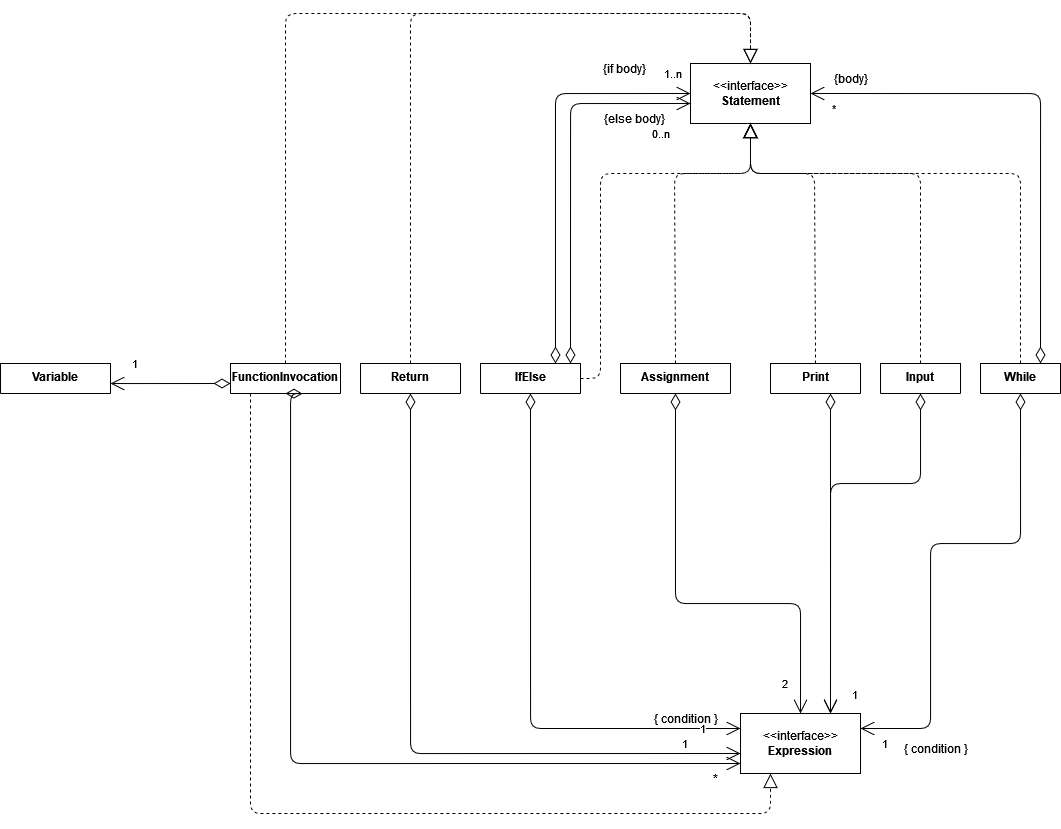

The diagram above was exported from draw.io. Its source (the exported page's mxGraphModel, read from the mxfile embedded in the PNG):
<mxGraphModel dx="1815" dy="881" grid="1" gridSize="10" guides="1" tooltips="1" connect="1" arrows="1" fold="1" page="1" pageScale="1" pageWidth="827" pageHeight="1169" math="0" shadow="0">
  <root>
    <mxCell id="0" />
    <mxCell id="1" parent="0" />
    <mxCell id="I8hlowipct-D2tbEc6_7-12" value="2" style="endArrow=open;html=1;endSize=12;startArrow=diamondThin;startSize=14;startFill=0;edgeStyle=orthogonalEdgeStyle;align=left;verticalAlign=bottom;entryX=0.5;entryY=0;entryDx=0;entryDy=0;exitX=0.5;exitY=1;exitDx=0;exitDy=0;" parent="1" source="mv9GlU9E5S_IzzyXSy18-26" target="TOyfuS_xNlw5vjgYxQBW-1" edge="1">
      <mxGeometry x="0.9101" y="-20" relative="1" as="geometry">
        <mxPoint x="450" y="590" as="sourcePoint" />
        <mxPoint x="210" y="440" as="targetPoint" />
        <mxPoint as="offset" />
        <Array as="points">
          <mxPoint x="465" y="790" />
          <mxPoint x="590" y="790" />
        </Array>
      </mxGeometry>
    </mxCell>
    <mxCell id="svodaLwBF_DBIOyZibOC-1" value="" style="endArrow=block;dashed=1;endFill=0;endSize=12;html=1;exitX=0.5;exitY=0;exitDx=0;exitDy=0;entryX=0.5;entryY=1;entryDx=0;entryDy=0;" parent="1" source="mv9GlU9E5S_IzzyXSy18-26" target="TOyfuS_xNlw5vjgYxQBW-4" edge="1">
      <mxGeometry width="160" relative="1" as="geometry">
        <mxPoint x="480" y="470" as="sourcePoint" />
        <mxPoint x="640" y="470" as="targetPoint" />
        <Array as="points">
          <mxPoint x="464" y="360" />
          <mxPoint x="540" y="360" />
        </Array>
      </mxGeometry>
    </mxCell>
    <mxCell id="mv9GlU9E5S_IzzyXSy18-26" value="Assignment" style="swimlane;fontStyle=1;align=center;verticalAlign=top;childLayout=stackLayout;horizontal=1;startSize=40;horizontalStack=0;resizeParent=1;resizeParentMax=0;resizeLast=0;collapsible=1;marginBottom=0;" parent="1" vertex="1">
      <mxGeometry x="410" y="550" width="110" height="30" as="geometry" />
    </mxCell>
    <mxCell id="TOyfuS_xNlw5vjgYxQBW-1" value="&amp;lt;&amp;lt;interface&amp;gt;&amp;gt; &lt;b&gt;Expression&lt;/b&gt;" style="rounded=0;whiteSpace=wrap;html=1;" parent="1" vertex="1">
      <mxGeometry x="530" y="900" width="120" height="60" as="geometry" />
    </mxCell>
    <mxCell id="TOyfuS_xNlw5vjgYxQBW-4" value="&amp;lt;&amp;lt;interface&amp;gt;&amp;gt; &lt;b&gt;Statement&lt;/b&gt;" style="rounded=0;whiteSpace=wrap;html=1;" parent="1" vertex="1">
      <mxGeometry x="480" y="250" width="120" height="60" as="geometry" />
    </mxCell>
    <mxCell id="TOyfuS_xNlw5vjgYxQBW-7" value="Print" style="swimlane;fontStyle=1;align=center;verticalAlign=top;childLayout=stackLayout;horizontal=1;startSize=40;horizontalStack=0;resizeParent=1;resizeParentMax=0;resizeLast=0;collapsible=1;marginBottom=0;" parent="1" vertex="1">
      <mxGeometry x="560" y="550" width="90" height="30" as="geometry" />
    </mxCell>
    <mxCell id="TOyfuS_xNlw5vjgYxQBW-8" value="*" style="endArrow=open;html=1;endSize=12;startArrow=diamondThin;startSize=14;startFill=0;edgeStyle=orthogonalEdgeStyle;align=left;verticalAlign=bottom;entryX=0.75;entryY=0;entryDx=0;entryDy=0;" parent="1" target="TOyfuS_xNlw5vjgYxQBW-1" edge="1">
      <mxGeometry x="0.9589" y="20" relative="1" as="geometry">
        <mxPoint x="620" y="580" as="sourcePoint" />
        <mxPoint x="600" y="910" as="targetPoint" />
        <mxPoint as="offset" />
        <Array as="points">
          <mxPoint x="620" y="580" />
        </Array>
      </mxGeometry>
    </mxCell>
    <mxCell id="TOyfuS_xNlw5vjgYxQBW-9" value="" style="endArrow=block;dashed=1;endFill=0;endSize=12;html=1;exitX=0.5;exitY=0;exitDx=0;exitDy=0;" parent="1" source="TOyfuS_xNlw5vjgYxQBW-7" edge="1">
      <mxGeometry width="160" relative="1" as="geometry">
        <mxPoint x="423.5" y="560" as="sourcePoint" />
        <mxPoint x="540" y="310" as="targetPoint" />
        <Array as="points">
          <mxPoint x="604" y="360" />
          <mxPoint x="540" y="360" />
        </Array>
      </mxGeometry>
    </mxCell>
    <mxCell id="TOyfuS_xNlw5vjgYxQBW-10" value="Input" style="swimlane;fontStyle=1;align=center;verticalAlign=top;childLayout=stackLayout;horizontal=1;startSize=40;horizontalStack=0;resizeParent=1;resizeParentMax=0;resizeLast=0;collapsible=1;marginBottom=0;" parent="1" vertex="1">
      <mxGeometry x="670" y="550" width="80" height="30" as="geometry" />
    </mxCell>
    <mxCell id="TOyfuS_xNlw5vjgYxQBW-11" value="1" style="endArrow=open;html=1;endSize=12;startArrow=diamondThin;startSize=14;startFill=0;edgeStyle=orthogonalEdgeStyle;align=left;verticalAlign=bottom;exitX=0.5;exitY=1;exitDx=0;exitDy=0;" parent="1" source="TOyfuS_xNlw5vjgYxQBW-10" edge="1">
      <mxGeometry x="0.9589" y="20" relative="1" as="geometry">
        <mxPoint x="810" y="580" as="sourcePoint" />
        <mxPoint x="620" y="900" as="targetPoint" />
        <mxPoint as="offset" />
        <Array as="points">
          <mxPoint x="710" y="670" />
          <mxPoint x="620" y="670" />
        </Array>
      </mxGeometry>
    </mxCell>
    <mxCell id="TOyfuS_xNlw5vjgYxQBW-12" value="" style="endArrow=block;dashed=1;endFill=0;endSize=12;html=1;exitX=0.5;exitY=0;exitDx=0;exitDy=0;" parent="1" source="TOyfuS_xNlw5vjgYxQBW-10" edge="1">
      <mxGeometry width="160" relative="1" as="geometry">
        <mxPoint x="613.5" y="560" as="sourcePoint" />
        <mxPoint x="540" y="310" as="targetPoint" />
        <Array as="points">
          <mxPoint x="710" y="360" />
          <mxPoint x="540" y="360" />
        </Array>
      </mxGeometry>
    </mxCell>
    <mxCell id="TOyfuS_xNlw5vjgYxQBW-13" value="While" style="swimlane;fontStyle=1;align=center;verticalAlign=top;childLayout=stackLayout;horizontal=1;startSize=40;horizontalStack=0;resizeParent=1;resizeParentMax=0;resizeLast=0;collapsible=1;marginBottom=0;" parent="1" vertex="1">
      <mxGeometry x="770" y="550" width="80" height="30" as="geometry" />
    </mxCell>
    <mxCell id="TOyfuS_xNlw5vjgYxQBW-14" value="1" style="endArrow=open;html=1;endSize=12;startArrow=diamondThin;startSize=14;startFill=0;edgeStyle=orthogonalEdgeStyle;align=left;verticalAlign=bottom;exitX=0.5;exitY=1;exitDx=0;exitDy=0;entryX=1;entryY=0.25;entryDx=0;entryDy=0;" parent="1" source="TOyfuS_xNlw5vjgYxQBW-13" target="TOyfuS_xNlw5vjgYxQBW-1" edge="1">
      <mxGeometry x="0.9192" y="25" relative="1" as="geometry">
        <mxPoint x="910" y="580" as="sourcePoint" />
        <mxPoint x="720" y="900" as="targetPoint" />
        <mxPoint as="offset" />
        <Array as="points">
          <mxPoint x="810" y="730" />
          <mxPoint x="720" y="730" />
          <mxPoint x="720" y="915" />
        </Array>
      </mxGeometry>
    </mxCell>
    <mxCell id="TOyfuS_xNlw5vjgYxQBW-15" value="" style="endArrow=block;dashed=1;endFill=0;endSize=12;html=1;exitX=0.5;exitY=0;exitDx=0;exitDy=0;" parent="1" source="TOyfuS_xNlw5vjgYxQBW-13" edge="1">
      <mxGeometry width="160" relative="1" as="geometry">
        <mxPoint x="713.5" y="560" as="sourcePoint" />
        <mxPoint x="540" y="310" as="targetPoint" />
        <Array as="points">
          <mxPoint x="810" y="360" />
          <mxPoint x="540" y="360" />
        </Array>
      </mxGeometry>
    </mxCell>
    <mxCell id="TOyfuS_xNlw5vjgYxQBW-18" value="{ condition }" style="text;html=1;align=center;verticalAlign=middle;resizable=0;points=[];autosize=1;strokeColor=none;fillColor=none;" parent="1" vertex="1">
      <mxGeometry x="680" y="920" width="90" height="30" as="geometry" />
    </mxCell>
    <mxCell id="TOyfuS_xNlw5vjgYxQBW-19" value="*" style="endArrow=open;html=1;endSize=12;startArrow=diamondThin;startSize=14;startFill=0;edgeStyle=orthogonalEdgeStyle;align=left;verticalAlign=bottom;exitX=0.75;exitY=0;exitDx=0;exitDy=0;entryX=1;entryY=0.5;entryDx=0;entryDy=0;" parent="1" source="TOyfuS_xNlw5vjgYxQBW-13" target="TOyfuS_xNlw5vjgYxQBW-4" edge="1">
      <mxGeometry x="0.9192" y="25" relative="1" as="geometry">
        <mxPoint x="820" y="590" as="sourcePoint" />
        <mxPoint x="660" y="925" as="targetPoint" />
        <mxPoint as="offset" />
        <Array as="points">
          <mxPoint x="830" y="280" />
        </Array>
      </mxGeometry>
    </mxCell>
    <mxCell id="TOyfuS_xNlw5vjgYxQBW-20" value="{body}" style="text;html=1;align=center;verticalAlign=middle;resizable=0;points=[];autosize=1;strokeColor=none;fillColor=none;" parent="1" vertex="1">
      <mxGeometry x="610" y="250" width="60" height="30" as="geometry" />
    </mxCell>
    <mxCell id="TOyfuS_xNlw5vjgYxQBW-28" value="IfElse" style="swimlane;fontStyle=1;align=center;verticalAlign=top;childLayout=stackLayout;horizontal=1;startSize=40;horizontalStack=0;resizeParent=1;resizeParentMax=0;resizeLast=0;collapsible=1;marginBottom=0;" parent="1" vertex="1">
      <mxGeometry x="270" y="550" width="100" height="30" as="geometry" />
    </mxCell>
    <mxCell id="TOyfuS_xNlw5vjgYxQBW-29" value="" style="endArrow=open;html=1;endSize=12;startArrow=diamondThin;startSize=14;startFill=0;edgeStyle=orthogonalEdgeStyle;align=left;verticalAlign=bottom;exitX=0.5;exitY=1;exitDx=0;exitDy=0;entryX=0;entryY=0.25;entryDx=0;entryDy=0;" parent="1" source="TOyfuS_xNlw5vjgYxQBW-28" target="TOyfuS_xNlw5vjgYxQBW-1" edge="1">
      <mxGeometry x="0.9292" y="25" relative="1" as="geometry">
        <mxPoint x="410" y="580" as="sourcePoint" />
        <mxPoint x="150" y="915" as="targetPoint" />
        <mxPoint as="offset" />
        <Array as="points">
          <mxPoint x="320" y="915" />
        </Array>
      </mxGeometry>
    </mxCell>
    <mxCell id="TOyfuS_xNlw5vjgYxQBW-30" value="{ condition }" style="text;html=1;align=center;verticalAlign=middle;resizable=0;points=[];autosize=1;strokeColor=none;fillColor=none;" parent="1" vertex="1">
      <mxGeometry x="430" y="890" width="90" height="30" as="geometry" />
    </mxCell>
    <mxCell id="TOyfuS_xNlw5vjgYxQBW-31" value="1..n" style="endArrow=open;html=1;endSize=12;startArrow=diamondThin;startSize=14;startFill=0;edgeStyle=orthogonalEdgeStyle;align=left;verticalAlign=bottom;exitX=0.75;exitY=0;exitDx=0;exitDy=0;entryX=0;entryY=0.5;entryDx=0;entryDy=0;" parent="1" source="TOyfuS_xNlw5vjgYxQBW-28" target="TOyfuS_xNlw5vjgYxQBW-4" edge="1">
      <mxGeometry x="0.8571" y="10" relative="1" as="geometry">
        <mxPoint x="320" y="590" as="sourcePoint" />
        <mxPoint x="100" y="280" as="targetPoint" />
        <mxPoint as="offset" />
        <Array as="points">
          <mxPoint x="345" y="280" />
        </Array>
      </mxGeometry>
    </mxCell>
    <mxCell id="TOyfuS_xNlw5vjgYxQBW-32" value="{if body}" style="text;html=1;align=center;verticalAlign=middle;resizable=0;points=[];autosize=1;strokeColor=none;fillColor=none;" parent="1" vertex="1">
      <mxGeometry x="379" y="240" width="70" height="30" as="geometry" />
    </mxCell>
    <mxCell id="TOyfuS_xNlw5vjgYxQBW-33" value="0..n" style="endArrow=open;html=1;endSize=12;startArrow=diamondThin;startSize=14;startFill=0;edgeStyle=orthogonalEdgeStyle;align=left;verticalAlign=bottom;" parent="1" edge="1">
      <mxGeometry x="0.7895" y="-40" relative="1" as="geometry">
        <mxPoint x="360" y="550" as="sourcePoint" />
        <mxPoint x="480" y="290" as="targetPoint" />
        <mxPoint as="offset" />
        <Array as="points">
          <mxPoint x="360" y="290" />
        </Array>
      </mxGeometry>
    </mxCell>
    <mxCell id="TOyfuS_xNlw5vjgYxQBW-34" value="{else body}" style="text;html=1;align=center;verticalAlign=middle;resizable=0;points=[];autosize=1;strokeColor=none;fillColor=none;" parent="1" vertex="1">
      <mxGeometry x="384" y="290" width="80" height="30" as="geometry" />
    </mxCell>
    <mxCell id="TOyfuS_xNlw5vjgYxQBW-35" value="Return" style="swimlane;fontStyle=1;align=center;verticalAlign=top;childLayout=stackLayout;horizontal=1;startSize=40;horizontalStack=0;resizeParent=1;resizeParentMax=0;resizeLast=0;collapsible=1;marginBottom=0;" parent="1" vertex="1">
      <mxGeometry x="150" y="550" width="100" height="30" as="geometry" />
    </mxCell>
    <mxCell id="TOyfuS_xNlw5vjgYxQBW-36" value="1" style="endArrow=open;html=1;endSize=12;startArrow=diamondThin;startSize=14;startFill=0;edgeStyle=orthogonalEdgeStyle;align=left;verticalAlign=bottom;exitX=0.5;exitY=1;exitDx=0;exitDy=0;" parent="1" source="TOyfuS_xNlw5vjgYxQBW-35" edge="1">
      <mxGeometry x="0.8797" y="15" relative="1" as="geometry">
        <mxPoint x="290" y="580" as="sourcePoint" />
        <mxPoint x="530" y="940" as="targetPoint" />
        <mxPoint as="offset" />
        <Array as="points">
          <mxPoint x="200" y="940" />
        </Array>
      </mxGeometry>
    </mxCell>
    <mxCell id="TOyfuS_xNlw5vjgYxQBW-38" value="" style="endArrow=block;dashed=1;endFill=0;endSize=12;html=1;exitX=1;exitY=0.5;exitDx=0;exitDy=0;" parent="1" source="TOyfuS_xNlw5vjgYxQBW-28" edge="1">
      <mxGeometry width="160" relative="1" as="geometry">
        <mxPoint x="380" y="560" as="sourcePoint" />
        <mxPoint x="540" y="310" as="targetPoint" />
        <Array as="points">
          <mxPoint x="390" y="565" />
          <mxPoint x="390" y="360" />
          <mxPoint x="540" y="360" />
        </Array>
      </mxGeometry>
    </mxCell>
    <mxCell id="TOyfuS_xNlw5vjgYxQBW-39" value="" style="endArrow=block;dashed=1;endFill=0;endSize=12;html=1;exitX=0.5;exitY=0;exitDx=0;exitDy=0;entryX=0.5;entryY=0;entryDx=0;entryDy=0;" parent="1" source="TOyfuS_xNlw5vjgYxQBW-35" target="TOyfuS_xNlw5vjgYxQBW-4" edge="1">
      <mxGeometry width="160" relative="1" as="geometry">
        <mxPoint x="485" y="570" as="sourcePoint" />
        <mxPoint x="560" y="330" as="targetPoint" />
        <Array as="points">
          <mxPoint x="200" y="200" />
          <mxPoint x="540" y="200" />
        </Array>
      </mxGeometry>
    </mxCell>
    <mxCell id="TOyfuS_xNlw5vjgYxQBW-40" value="" style="endArrow=block;dashed=1;endFill=0;endSize=12;html=1;exitX=0.5;exitY=0;exitDx=0;exitDy=0;" parent="1" source="TOyfuS_xNlw5vjgYxQBW-41" edge="1">
      <mxGeometry width="160" relative="1" as="geometry">
        <mxPoint x="80" y="560" as="sourcePoint" />
        <mxPoint x="540" y="250" as="targetPoint" />
        <Array as="points">
          <mxPoint x="75" y="200" />
          <mxPoint x="540" y="200" />
        </Array>
      </mxGeometry>
    </mxCell>
    <mxCell id="TOyfuS_xNlw5vjgYxQBW-41" value="FunctionInvocation" style="swimlane;fontStyle=1;align=center;verticalAlign=top;childLayout=stackLayout;horizontal=1;startSize=40;horizontalStack=0;resizeParent=1;resizeParentMax=0;resizeLast=0;collapsible=1;marginBottom=0;" parent="1" vertex="1">
      <mxGeometry x="20" y="550" width="110" height="30" as="geometry" />
    </mxCell>
    <mxCell id="TOyfuS_xNlw5vjgYxQBW-43" value="" style="endArrow=block;dashed=1;endFill=0;endSize=12;html=1;entryX=0.25;entryY=1;entryDx=0;entryDy=0;" parent="1" target="TOyfuS_xNlw5vjgYxQBW-1" edge="1">
      <mxGeometry width="160" relative="1" as="geometry">
        <mxPoint x="40" y="580" as="sourcePoint" />
        <mxPoint x="550" y="260" as="targetPoint" />
        <Array as="points">
          <mxPoint x="40" y="580" />
          <mxPoint x="40" y="1000" />
          <mxPoint x="560" y="1000" />
        </Array>
      </mxGeometry>
    </mxCell>
    <mxCell id="TOyfuS_xNlw5vjgYxQBW-44" value="Variable" style="swimlane;fontStyle=1;align=center;verticalAlign=top;childLayout=stackLayout;horizontal=1;startSize=40;horizontalStack=0;resizeParent=1;resizeParentMax=0;resizeLast=0;collapsible=1;marginBottom=0;" parent="1" vertex="1">
      <mxGeometry x="-210" y="550" width="110" height="30" as="geometry" />
    </mxCell>
    <mxCell id="TOyfuS_xNlw5vjgYxQBW-45" value="1" style="endArrow=open;html=1;endSize=12;startArrow=diamondThin;startSize=14;startFill=0;edgeStyle=orthogonalEdgeStyle;align=left;verticalAlign=bottom;" parent="1" edge="1">
      <mxGeometry x="0.6667" y="-10" relative="1" as="geometry">
        <mxPoint x="20" y="570" as="sourcePoint" />
        <mxPoint x="-100" y="570" as="targetPoint" />
        <mxPoint as="offset" />
        <Array as="points">
          <mxPoint x="-80" y="570" />
          <mxPoint x="-80" y="570" />
        </Array>
      </mxGeometry>
    </mxCell>
    <mxCell id="7D7vSohuLbsApZrBSZnw-2" value="*" style="text;html=1;align=center;verticalAlign=middle;resizable=0;points=[];autosize=1;strokeColor=none;fillColor=none;" vertex="1" parent="1">
      <mxGeometry x="490" y="950" width="30" height="30" as="geometry" />
    </mxCell>
    <mxCell id="7D7vSohuLbsApZrBSZnw-3" value="1" style="endArrow=open;html=1;endSize=12;startArrow=diamondThin;startSize=14;startFill=0;edgeStyle=orthogonalEdgeStyle;align=left;verticalAlign=bottom;exitX=0.5;exitY=1;exitDx=0;exitDy=0;" edge="1" parent="1" source="TOyfuS_xNlw5vjgYxQBW-41">
      <mxGeometry x="0.8545" y="10" relative="1" as="geometry">
        <mxPoint x="210" y="590" as="sourcePoint" />
        <mxPoint x="530" y="950" as="targetPoint" />
        <mxPoint as="offset" />
        <Array as="points">
          <mxPoint x="80" y="580" />
          <mxPoint x="80" y="950" />
        </Array>
      </mxGeometry>
    </mxCell>
  </root>
</mxGraphModel>